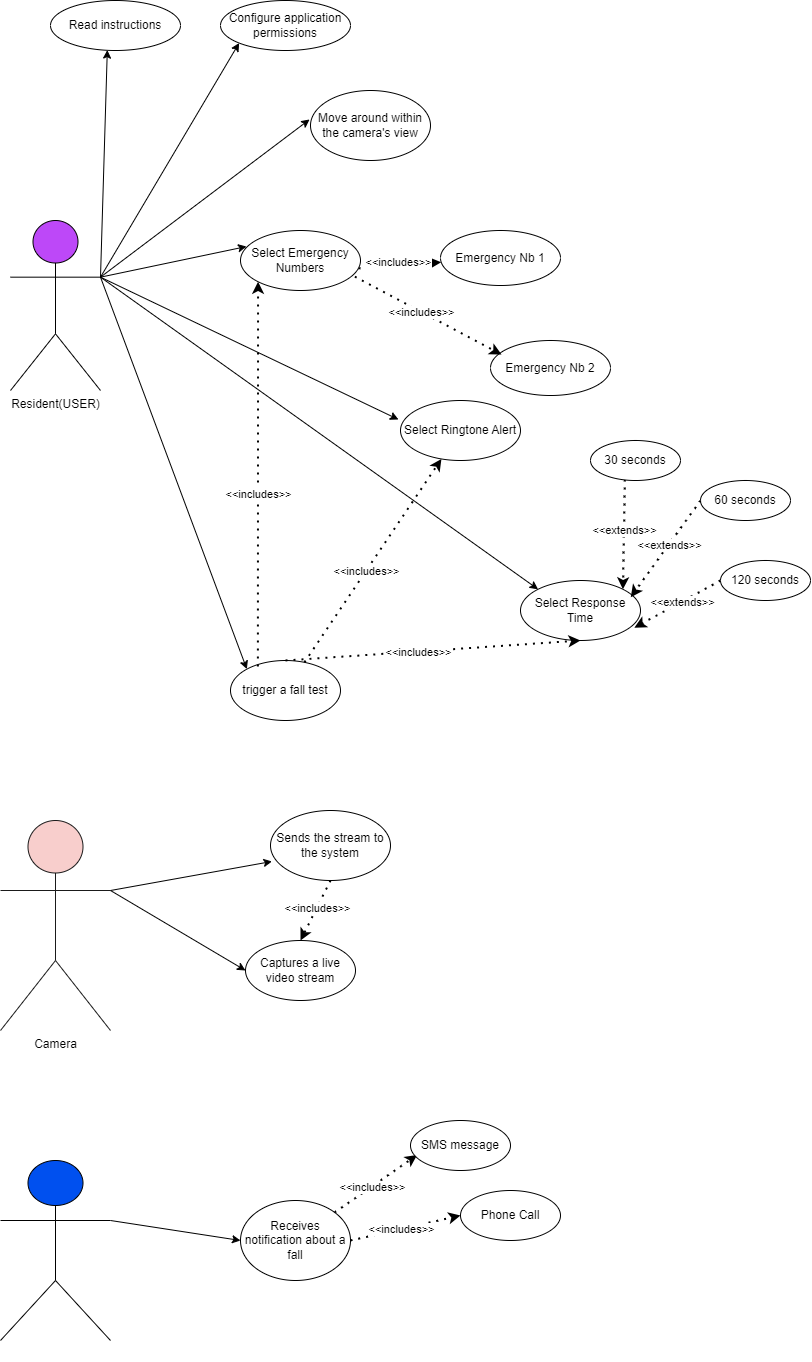

The diagram above was exported from draw.io. Its source (the exported page's mxGraphModel, read from the mxfile embedded in the PNG):
<mxGraphModel dx="1257" dy="1720" grid="1" gridSize="10" guides="1" tooltips="1" connect="1" arrows="1" fold="1" page="1" pageScale="1" pageWidth="850" pageHeight="1100" math="0" shadow="0">
  <root>
    <mxCell id="0" />
    <mxCell id="1" parent="0" />
    <mxCell id="AsRyf3siZB244Y5WGXN8-1" value="Resident(USER)" style="shape=umlActor;verticalLabelPosition=bottom;verticalAlign=top;html=1;outlineConnect=0;fillColor=#BD48F8;strokeColor=#000000;" vertex="1" parent="1">
      <mxGeometry x="40" y="90" width="90" height="170" as="geometry" />
    </mxCell>
    <mxCell id="AsRyf3siZB244Y5WGXN8-2" value="trigger a fall test" style="ellipse;whiteSpace=wrap;html=1;" vertex="1" parent="1">
      <mxGeometry x="260" y="530" width="110" height="60" as="geometry" />
    </mxCell>
    <mxCell id="AsRyf3siZB244Y5WGXN8-3" value="Move around within the camera's view" style="ellipse;whiteSpace=wrap;html=1;" vertex="1" parent="1">
      <mxGeometry x="340" y="-40" width="120" height="70" as="geometry" />
    </mxCell>
    <mxCell id="AsRyf3siZB244Y5WGXN8-5" value="Emergency Nb 1" style="ellipse;whiteSpace=wrap;html=1;" vertex="1" parent="1">
      <mxGeometry x="470" y="100" width="120" height="55" as="geometry" />
    </mxCell>
    <mxCell id="AsRyf3siZB244Y5WGXN8-6" value="Emergency Nb 2" style="ellipse;whiteSpace=wrap;html=1;" vertex="1" parent="1">
      <mxGeometry x="520" y="210" width="120" height="55" as="geometry" />
    </mxCell>
    <mxCell id="AsRyf3siZB244Y5WGXN8-9" value="" style="endArrow=classic;html=1;rounded=0;entryX=-0.008;entryY=0.414;entryDx=0;entryDy=0;entryPerimeter=0;exitX=1;exitY=0.3333333333333333;exitDx=0;exitDy=0;exitPerimeter=0;" edge="1" parent="1" source="AsRyf3siZB244Y5WGXN8-1" target="AsRyf3siZB244Y5WGXN8-3">
      <mxGeometry width="50" height="50" relative="1" as="geometry">
        <mxPoint x="130" y="151.35135135135135" as="sourcePoint" />
        <mxPoint x="270" y="140" as="targetPoint" />
      </mxGeometry>
    </mxCell>
    <mxCell id="AsRyf3siZB244Y5WGXN8-11" value="" style="endArrow=classic;html=1;rounded=0;entryX=0.05;entryY=0.267;entryDx=0;entryDy=0;entryPerimeter=0;exitX=1;exitY=0.3333333333333333;exitDx=0;exitDy=0;exitPerimeter=0;" edge="1" parent="1" source="AsRyf3siZB244Y5WGXN8-1" target="AsRyf3siZB244Y5WGXN8-4">
      <mxGeometry width="50" height="50" relative="1" as="geometry">
        <mxPoint x="140" y="157" as="sourcePoint" />
        <mxPoint x="279" y="159" as="targetPoint" />
      </mxGeometry>
    </mxCell>
    <mxCell id="AsRyf3siZB244Y5WGXN8-15" value="" style="endArrow=classic;dashed=1;html=1;dashPattern=1 3;strokeWidth=2;rounded=0;" edge="1" parent="1">
      <mxGeometry width="50" height="50" relative="1" as="geometry">
        <mxPoint x="440" y="170" as="sourcePoint" />
        <mxPoint x="440" y="170" as="targetPoint" />
      </mxGeometry>
    </mxCell>
    <mxCell id="AsRyf3siZB244Y5WGXN8-17" value="" style="endArrow=classic;dashed=1;html=1;dashPattern=1 3;strokeWidth=2;rounded=0;entryX=0.092;entryY=0.255;entryDx=0;entryDy=0;entryPerimeter=0;exitX=0.953;exitY=0.768;exitDx=0;exitDy=0;exitPerimeter=0;" edge="1" parent="1" source="AsRyf3siZB244Y5WGXN8-4" target="AsRyf3siZB244Y5WGXN8-6">
      <mxGeometry width="50" height="50" relative="1" as="geometry">
        <mxPoint x="400" y="230" as="sourcePoint" />
        <mxPoint x="450" y="180" as="targetPoint" />
      </mxGeometry>
    </mxCell>
    <mxCell id="AsRyf3siZB244Y5WGXN8-20" value="&amp;lt;&amp;lt;includes&amp;gt;&amp;gt;" style="edgeLabel;html=1;align=center;verticalAlign=middle;resizable=0;points=[];" vertex="1" connectable="0" parent="AsRyf3siZB244Y5WGXN8-17">
      <mxGeometry x="-0.0993" relative="1" as="geometry">
        <mxPoint as="offset" />
      </mxGeometry>
    </mxCell>
    <mxCell id="AsRyf3siZB244Y5WGXN8-18" value="" style="endArrow=classic;dashed=1;html=1;dashPattern=1 3;strokeWidth=2;rounded=0;exitX=0.983;exitY=0.63;exitDx=0;exitDy=0;exitPerimeter=0;" edge="1" parent="1" source="AsRyf3siZB244Y5WGXN8-4" target="AsRyf3siZB244Y5WGXN8-5">
      <mxGeometry width="50" height="50" relative="1" as="geometry">
        <mxPoint x="390" y="220" as="sourcePoint" />
        <mxPoint x="401.42857142857133" y="200" as="targetPoint" />
      </mxGeometry>
    </mxCell>
    <mxCell id="AsRyf3siZB244Y5WGXN8-19" value="&amp;lt;&amp;lt;includes&amp;gt;&amp;gt;" style="edgeLabel;html=1;align=center;verticalAlign=middle;resizable=0;points=[];" vertex="1" connectable="0" parent="AsRyf3siZB244Y5WGXN8-18">
      <mxGeometry x="-0.0281" y="5" relative="1" as="geometry">
        <mxPoint y="1" as="offset" />
      </mxGeometry>
    </mxCell>
    <mxCell id="AsRyf3siZB244Y5WGXN8-22" value="" style="endArrow=classic;html=1;rounded=0;entryX=-0.017;entryY=0.317;entryDx=0;entryDy=0;entryPerimeter=0;exitX=1;exitY=0.3333333333333333;exitDx=0;exitDy=0;exitPerimeter=0;" edge="1" parent="1" source="AsRyf3siZB244Y5WGXN8-1" target="AsRyf3siZB244Y5WGXN8-21">
      <mxGeometry width="50" height="50" relative="1" as="geometry">
        <mxPoint x="120" y="140" as="sourcePoint" />
        <mxPoint x="280" y="239" as="targetPoint" />
      </mxGeometry>
    </mxCell>
    <mxCell id="AsRyf3siZB244Y5WGXN8-24" value="" style="endArrow=classic;html=1;rounded=0;exitX=1;exitY=0.3333333333333333;exitDx=0;exitDy=0;exitPerimeter=0;entryX=0;entryY=0;entryDx=0;entryDy=0;" edge="1" parent="1" source="AsRyf3siZB244Y5WGXN8-1" target="AsRyf3siZB244Y5WGXN8-25">
      <mxGeometry width="50" height="50" relative="1" as="geometry">
        <mxPoint x="110" y="211" as="sourcePoint" />
        <mxPoint x="280" y="400" as="targetPoint" />
      </mxGeometry>
    </mxCell>
    <mxCell id="AsRyf3siZB244Y5WGXN8-25" value="Select Response Time" style="ellipse;whiteSpace=wrap;html=1;" vertex="1" parent="1">
      <mxGeometry x="550" y="450" width="120" height="60" as="geometry" />
    </mxCell>
    <mxCell id="AsRyf3siZB244Y5WGXN8-27" value="" style="endArrow=classic;html=1;rounded=0;exitX=1;exitY=0.3333333333333333;exitDx=0;exitDy=0;exitPerimeter=0;entryX=0;entryY=0;entryDx=0;entryDy=0;" edge="1" parent="1" source="AsRyf3siZB244Y5WGXN8-1" target="AsRyf3siZB244Y5WGXN8-2">
      <mxGeometry width="50" height="50" relative="1" as="geometry">
        <mxPoint x="123" y="150" as="sourcePoint" />
        <mxPoint x="280" y="402" as="targetPoint" />
      </mxGeometry>
    </mxCell>
    <mxCell id="AsRyf3siZB244Y5WGXN8-28" value="" style="endArrow=classic;dashed=1;html=1;dashPattern=1 3;strokeWidth=2;rounded=0;entryX=0.5;entryY=1;entryDx=0;entryDy=0;exitX=0.5;exitY=0;exitDx=0;exitDy=0;" edge="1" parent="1" source="AsRyf3siZB244Y5WGXN8-2" target="AsRyf3siZB244Y5WGXN8-25">
      <mxGeometry width="50" height="50" relative="1" as="geometry">
        <mxPoint x="290" y="516" as="sourcePoint" />
        <mxPoint x="421" y="510" as="targetPoint" />
      </mxGeometry>
    </mxCell>
    <mxCell id="AsRyf3siZB244Y5WGXN8-29" value="&amp;lt;&amp;lt;includes&amp;gt;&amp;gt;" style="edgeLabel;html=1;align=center;verticalAlign=middle;resizable=0;points=[];" vertex="1" connectable="0" parent="AsRyf3siZB244Y5WGXN8-28">
      <mxGeometry x="-0.0993" relative="1" as="geometry">
        <mxPoint as="offset" />
      </mxGeometry>
    </mxCell>
    <mxCell id="AsRyf3siZB244Y5WGXN8-30" value="" style="endArrow=classic;dashed=1;html=1;dashPattern=1 3;strokeWidth=2;rounded=0;" edge="1" parent="1" source="AsRyf3siZB244Y5WGXN8-2" target="AsRyf3siZB244Y5WGXN8-21">
      <mxGeometry width="50" height="50" relative="1" as="geometry">
        <mxPoint x="420" y="250" as="sourcePoint" />
        <mxPoint x="551" y="244" as="targetPoint" />
      </mxGeometry>
    </mxCell>
    <mxCell id="AsRyf3siZB244Y5WGXN8-31" value="&amp;lt;&amp;lt;includes&amp;gt;&amp;gt;" style="edgeLabel;html=1;align=center;verticalAlign=middle;resizable=0;points=[];" vertex="1" connectable="0" parent="AsRyf3siZB244Y5WGXN8-30">
      <mxGeometry x="-0.0993" relative="1" as="geometry">
        <mxPoint as="offset" />
      </mxGeometry>
    </mxCell>
    <mxCell id="AsRyf3siZB244Y5WGXN8-4" value="Select Emergency Numbers" style="ellipse;whiteSpace=wrap;html=1;" vertex="1" parent="1">
      <mxGeometry x="270" y="100" width="120" height="60" as="geometry" />
    </mxCell>
    <mxCell id="AsRyf3siZB244Y5WGXN8-32" value="" style="endArrow=classic;dashed=1;html=1;dashPattern=1 3;strokeWidth=2;rounded=0;entryX=0;entryY=1;entryDx=0;entryDy=0;exitX=0.249;exitY=0.101;exitDx=0;exitDy=0;exitPerimeter=0;" edge="1" parent="1" source="AsRyf3siZB244Y5WGXN8-2" target="AsRyf3siZB244Y5WGXN8-4">
      <mxGeometry width="50" height="50" relative="1" as="geometry">
        <mxPoint x="430" y="260" as="sourcePoint" />
        <mxPoint x="561" y="254" as="targetPoint" />
      </mxGeometry>
    </mxCell>
    <mxCell id="AsRyf3siZB244Y5WGXN8-33" value="&amp;lt;&amp;lt;includes&amp;gt;&amp;gt;" style="edgeLabel;html=1;align=center;verticalAlign=middle;resizable=0;points=[];" vertex="1" connectable="0" parent="AsRyf3siZB244Y5WGXN8-32">
      <mxGeometry x="-0.0993" relative="1" as="geometry">
        <mxPoint as="offset" />
      </mxGeometry>
    </mxCell>
    <mxCell id="AsRyf3siZB244Y5WGXN8-21" value="Select Ringtone Alert" style="ellipse;whiteSpace=wrap;html=1;" vertex="1" parent="1">
      <mxGeometry x="430" y="270" width="120" height="60" as="geometry" />
    </mxCell>
    <mxCell id="AsRyf3siZB244Y5WGXN8-34" value="Configure application permissions" style="ellipse;whiteSpace=wrap;html=1;" vertex="1" parent="1">
      <mxGeometry x="250" y="-130" width="130" height="50" as="geometry" />
    </mxCell>
    <mxCell id="AsRyf3siZB244Y5WGXN8-35" value="" style="endArrow=classic;html=1;rounded=0;entryX=0;entryY=1;entryDx=0;entryDy=0;exitX=1;exitY=0.3333333333333333;exitDx=0;exitDy=0;exitPerimeter=0;" edge="1" parent="1" source="AsRyf3siZB244Y5WGXN8-1" target="AsRyf3siZB244Y5WGXN8-34">
      <mxGeometry width="50" height="50" relative="1" as="geometry">
        <mxPoint x="140" y="157" as="sourcePoint" />
        <mxPoint x="349" y="-1" as="targetPoint" />
      </mxGeometry>
    </mxCell>
    <mxCell id="AsRyf3siZB244Y5WGXN8-36" value="" style="endArrow=classic;dashed=1;html=1;dashPattern=1 3;strokeWidth=2;rounded=0;entryX=1;entryY=0;entryDx=0;entryDy=0;exitX=0.382;exitY=0.975;exitDx=0;exitDy=0;exitPerimeter=0;" edge="1" parent="1" source="AsRyf3siZB244Y5WGXN8-39" target="AsRyf3siZB244Y5WGXN8-25">
      <mxGeometry width="50" height="50" relative="1" as="geometry">
        <mxPoint x="670" y="370" as="sourcePoint" />
        <mxPoint x="707" y="338" as="targetPoint" />
      </mxGeometry>
    </mxCell>
    <mxCell id="AsRyf3siZB244Y5WGXN8-37" value="&amp;lt;&amp;lt;extends&amp;gt;&amp;gt;" style="edgeLabel;html=1;align=center;verticalAlign=middle;resizable=0;points=[];" vertex="1" connectable="0" parent="AsRyf3siZB244Y5WGXN8-36">
      <mxGeometry x="-0.0993" relative="1" as="geometry">
        <mxPoint as="offset" />
      </mxGeometry>
    </mxCell>
    <mxCell id="AsRyf3siZB244Y5WGXN8-39" value="30 seconds" style="ellipse;whiteSpace=wrap;html=1;" vertex="1" parent="1">
      <mxGeometry x="620" y="310" width="90" height="40" as="geometry" />
    </mxCell>
    <mxCell id="AsRyf3siZB244Y5WGXN8-40" value="60 seconds" style="ellipse;whiteSpace=wrap;html=1;" vertex="1" parent="1">
      <mxGeometry x="730" y="350" width="90" height="40" as="geometry" />
    </mxCell>
    <mxCell id="AsRyf3siZB244Y5WGXN8-41" value="" style="endArrow=classic;dashed=1;html=1;dashPattern=1 3;strokeWidth=2;rounded=0;exitX=0;exitY=0.5;exitDx=0;exitDy=0;entryX=0.919;entryY=0.277;entryDx=0;entryDy=0;entryPerimeter=0;" edge="1" parent="1" source="AsRyf3siZB244Y5WGXN8-40" target="AsRyf3siZB244Y5WGXN8-25">
      <mxGeometry width="50" height="50" relative="1" as="geometry">
        <mxPoint x="664" y="359" as="sourcePoint" />
        <mxPoint x="639" y="456" as="targetPoint" />
      </mxGeometry>
    </mxCell>
    <mxCell id="AsRyf3siZB244Y5WGXN8-42" value="&amp;lt;&amp;lt;extends&amp;gt;&amp;gt;" style="edgeLabel;html=1;align=center;verticalAlign=middle;resizable=0;points=[];" vertex="1" connectable="0" parent="AsRyf3siZB244Y5WGXN8-41">
      <mxGeometry x="-0.0993" relative="1" as="geometry">
        <mxPoint as="offset" />
      </mxGeometry>
    </mxCell>
    <mxCell id="AsRyf3siZB244Y5WGXN8-43" value="" style="endArrow=classic;dashed=1;html=1;dashPattern=1 3;strokeWidth=2;rounded=0;entryX=0.949;entryY=0.787;entryDx=0;entryDy=0;entryPerimeter=0;exitX=0;exitY=0.5;exitDx=0;exitDy=0;" edge="1" parent="1" source="AsRyf3siZB244Y5WGXN8-45" target="AsRyf3siZB244Y5WGXN8-25">
      <mxGeometry width="50" height="50" relative="1" as="geometry">
        <mxPoint x="750" y="480" as="sourcePoint" />
        <mxPoint x="673" y="479" as="targetPoint" />
      </mxGeometry>
    </mxCell>
    <mxCell id="AsRyf3siZB244Y5WGXN8-44" value="&amp;lt;&amp;lt;extends&amp;gt;&amp;gt;" style="edgeLabel;html=1;align=center;verticalAlign=middle;resizable=0;points=[];" vertex="1" connectable="0" parent="AsRyf3siZB244Y5WGXN8-43">
      <mxGeometry x="-0.0993" relative="1" as="geometry">
        <mxPoint as="offset" />
      </mxGeometry>
    </mxCell>
    <mxCell id="AsRyf3siZB244Y5WGXN8-45" value="120 seconds" style="ellipse;whiteSpace=wrap;html=1;" vertex="1" parent="1">
      <mxGeometry x="750" y="430" width="90" height="40" as="geometry" />
    </mxCell>
    <mxCell id="AsRyf3siZB244Y5WGXN8-46" value="Camera" style="shape=umlActor;verticalLabelPosition=bottom;verticalAlign=top;html=1;outlineConnect=0;fillColor=#f8cecc;strokeColor=#1A1A1A;" vertex="1" parent="1">
      <mxGeometry x="30" y="690" width="110" height="210" as="geometry" />
    </mxCell>
    <mxCell id="AsRyf3siZB244Y5WGXN8-50" value="" style="endArrow=classic;html=1;rounded=0;exitX=1;exitY=0.3333333333333333;exitDx=0;exitDy=0;exitPerimeter=0;entryX=0.437;entryY=0.992;entryDx=0;entryDy=0;entryPerimeter=0;" edge="1" parent="1" source="AsRyf3siZB244Y5WGXN8-1" target="AsRyf3siZB244Y5WGXN8-51">
      <mxGeometry width="50" height="50" relative="1" as="geometry">
        <mxPoint x="140" y="157" as="sourcePoint" />
        <mxPoint x="150" y="-77" as="targetPoint" />
      </mxGeometry>
    </mxCell>
    <mxCell id="AsRyf3siZB244Y5WGXN8-51" value="Read instructions" style="ellipse;whiteSpace=wrap;html=1;" vertex="1" parent="1">
      <mxGeometry x="80" y="-130" width="130" height="50" as="geometry" />
    </mxCell>
    <mxCell id="AsRyf3siZB244Y5WGXN8-52" value="" style="endArrow=classic;html=1;rounded=0;exitX=1;exitY=0.3333333333333333;exitDx=0;exitDy=0;exitPerimeter=0;entryX=0;entryY=0.5;entryDx=0;entryDy=0;" edge="1" parent="1" source="AsRyf3siZB244Y5WGXN8-46" target="AsRyf3siZB244Y5WGXN8-53">
      <mxGeometry width="50" height="50" relative="1" as="geometry">
        <mxPoint x="279" y="650" as="sourcePoint" />
        <mxPoint x="270" y="870" as="targetPoint" />
      </mxGeometry>
    </mxCell>
    <mxCell id="AsRyf3siZB244Y5WGXN8-53" value="Captures a live video stream" style="ellipse;whiteSpace=wrap;html=1;" vertex="1" parent="1">
      <mxGeometry x="275" y="810" width="110" height="60" as="geometry" />
    </mxCell>
    <mxCell id="AsRyf3siZB244Y5WGXN8-54" value="Sends the stream to the system" style="ellipse;whiteSpace=wrap;html=1;" vertex="1" parent="1">
      <mxGeometry x="300" y="680" width="120" height="70" as="geometry" />
    </mxCell>
    <mxCell id="AsRyf3siZB244Y5WGXN8-55" value="" style="endArrow=classic;html=1;rounded=0;exitX=1;exitY=0.3333333333333333;exitDx=0;exitDy=0;exitPerimeter=0;entryX=0.012;entryY=0.728;entryDx=0;entryDy=0;entryPerimeter=0;" edge="1" parent="1" source="AsRyf3siZB244Y5WGXN8-46" target="AsRyf3siZB244Y5WGXN8-54">
      <mxGeometry width="50" height="50" relative="1" as="geometry">
        <mxPoint x="150" y="770" as="sourcePoint" />
        <mxPoint x="285" y="850" as="targetPoint" />
      </mxGeometry>
    </mxCell>
    <mxCell id="AsRyf3siZB244Y5WGXN8-56" value="" style="endArrow=classic;dashed=1;html=1;dashPattern=1 3;strokeWidth=2;rounded=0;entryX=0.5;entryY=0;entryDx=0;entryDy=0;exitX=0.5;exitY=1;exitDx=0;exitDy=0;" edge="1" parent="1" source="AsRyf3siZB244Y5WGXN8-54" target="AsRyf3siZB244Y5WGXN8-53">
      <mxGeometry width="50" height="50" relative="1" as="geometry">
        <mxPoint x="325" y="540" as="sourcePoint" />
        <mxPoint x="620" y="520" as="targetPoint" />
      </mxGeometry>
    </mxCell>
    <mxCell id="AsRyf3siZB244Y5WGXN8-57" value="&amp;lt;&amp;lt;includes&amp;gt;&amp;gt;" style="edgeLabel;html=1;align=center;verticalAlign=middle;resizable=0;points=[];" vertex="1" connectable="0" parent="AsRyf3siZB244Y5WGXN8-56">
      <mxGeometry x="-0.0993" relative="1" as="geometry">
        <mxPoint as="offset" />
      </mxGeometry>
    </mxCell>
    <mxCell id="AsRyf3siZB244Y5WGXN8-58" value="Emergency Contact" style="shape=umlActor;verticalLabelPosition=bottom;verticalAlign=top;html=1;outlineConnect=0;fillColor=#0050ef;strokeColor=#000000;fontColor=#ffffff;" vertex="1" parent="1">
      <mxGeometry x="30" y="1030" width="110" height="180" as="geometry" />
    </mxCell>
    <mxCell id="AsRyf3siZB244Y5WGXN8-60" value="" style="endArrow=classic;html=1;rounded=0;exitX=1;exitY=0.3333333333333333;exitDx=0;exitDy=0;exitPerimeter=0;entryX=0;entryY=0.5;entryDx=0;entryDy=0;" edge="1" parent="1" source="AsRyf3siZB244Y5WGXN8-58" target="AsRyf3siZB244Y5WGXN8-61">
      <mxGeometry width="50" height="50" relative="1" as="geometry">
        <mxPoint x="135" y="1040" as="sourcePoint" />
        <mxPoint x="270" y="1120" as="targetPoint" />
      </mxGeometry>
    </mxCell>
    <mxCell id="AsRyf3siZB244Y5WGXN8-61" value="Receives notification about a fall" style="ellipse;whiteSpace=wrap;html=1;" vertex="1" parent="1">
      <mxGeometry x="270" y="1070" width="110" height="80" as="geometry" />
    </mxCell>
    <mxCell id="AsRyf3siZB244Y5WGXN8-62" value="" style="endArrow=classic;dashed=1;html=1;dashPattern=1 3;strokeWidth=2;rounded=0;entryX=0.066;entryY=0.69;entryDx=0;entryDy=0;entryPerimeter=0;" edge="1" parent="1" target="AsRyf3siZB244Y5WGXN8-64">
      <mxGeometry width="50" height="50" relative="1" as="geometry">
        <mxPoint x="364" y="1082" as="sourcePoint" />
        <mxPoint x="460" y="1030" as="targetPoint" />
      </mxGeometry>
    </mxCell>
    <mxCell id="AsRyf3siZB244Y5WGXN8-63" value="&amp;lt;&amp;lt;includes&amp;gt;&amp;gt;" style="edgeLabel;html=1;align=center;verticalAlign=middle;resizable=0;points=[];" vertex="1" connectable="0" parent="AsRyf3siZB244Y5WGXN8-62">
      <mxGeometry x="-0.0993" relative="1" as="geometry">
        <mxPoint as="offset" />
      </mxGeometry>
    </mxCell>
    <mxCell id="AsRyf3siZB244Y5WGXN8-64" value="SMS message" style="ellipse;whiteSpace=wrap;html=1;" vertex="1" parent="1">
      <mxGeometry x="440" y="990" width="100" height="50" as="geometry" />
    </mxCell>
    <mxCell id="AsRyf3siZB244Y5WGXN8-65" value="" style="endArrow=classic;dashed=1;html=1;dashPattern=1 3;strokeWidth=2;rounded=0;exitX=1;exitY=0.5;exitDx=0;exitDy=0;entryX=0;entryY=0.5;entryDx=0;entryDy=0;" edge="1" parent="1" source="AsRyf3siZB244Y5WGXN8-61" target="AsRyf3siZB244Y5WGXN8-67">
      <mxGeometry width="50" height="50" relative="1" as="geometry">
        <mxPoint x="374" y="1092" as="sourcePoint" />
        <mxPoint x="470" y="1080" as="targetPoint" />
      </mxGeometry>
    </mxCell>
    <mxCell id="AsRyf3siZB244Y5WGXN8-66" value="&amp;lt;&amp;lt;includes&amp;gt;&amp;gt;" style="edgeLabel;html=1;align=center;verticalAlign=middle;resizable=0;points=[];" vertex="1" connectable="0" parent="AsRyf3siZB244Y5WGXN8-65">
      <mxGeometry x="-0.0993" relative="1" as="geometry">
        <mxPoint as="offset" />
      </mxGeometry>
    </mxCell>
    <mxCell id="AsRyf3siZB244Y5WGXN8-67" value="Phone Call" style="ellipse;whiteSpace=wrap;html=1;" vertex="1" parent="1">
      <mxGeometry x="490" y="1060" width="100" height="50" as="geometry" />
    </mxCell>
  </root>
</mxGraphModel>